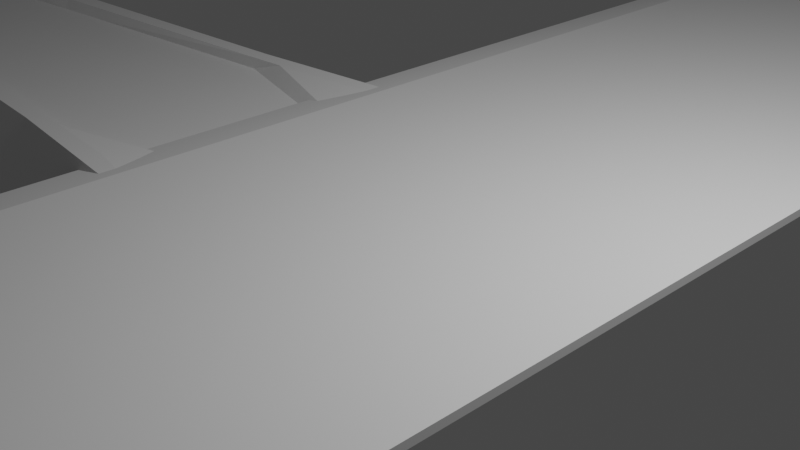 # Source: Ship.blend  (saved by Blender 2.93.21; exported with 4.5.12 LTS)
import bpy
from mathutils import Matrix  # noqa: F401  (used for matrix-valued properties, if any)

bpy.ops.wm.read_factory_settings(use_empty=True)
scene = bpy.context.scene
scene.name = 'Scene'

# ---- collections
col_collection = bpy.data.collections.new('Collection'); scene.collection.children.link(col_collection)

# ---- world
world_world = bpy.data.worlds.new('World'); scene.world = world_world
world_world.use_nodes = True; world_world.node_tree.nodes.clear()
_N = world_world.node_tree.nodes; _L = world_world.node_tree.links
n0 = _N.new('ShaderNodeOutputWorld'); n0.name = 'World Output'; n0.location = (300, 300)
n1 = _N.new('ShaderNodeBackground'); n1.name = 'Background'; n1.location = (10, 300)
n1.inputs[0].default_value = (0.05088, 0.05088, 0.05088, 1.0)
_L.new(n1.outputs[0], n0.inputs[0])
n0.is_active_output = True
world_world.color = (0.05088, 0.05088, 0.05088)
world_world.use_sun_shadow = False
world_world.sun_shadow_jitter_overblur = 0.0

# ---- cameras
cam_camera = bpy.data.cameras.new('Camera')
cam_camera.clip_end = 100.0
cam_camera.ortho_scale = 7.314

# ---- lights
light_light = bpy.data.lights.new('Light', 'POINT')
light_light.transmission_factor = 0.0
light_light.energy = 1000.0
light_light.shadow_soft_size = 0.1
light_light.shadow_maximum_resolution = 0.006
light_light.use_absolute_resolution = True

# ---- meshes
me_plane_001 = bpy.data.meshes.new('Plane.001')
me_plane_001.from_pydata([(-1.0, -1.0, 0.0), (1.0, -1.0, 0.3089), (-1.0, 1.0, 0.0), (1.0, 1.0, 0.3089), (-1.0, 0.0, 0.0), (1.0, 0.0, 0.2603), (1.0, 0.5, 0.2603), (-1.0, 0.5, 0.0), (-1.0, -0.5, 0.0), (1.0, -0.5, 0.2603), (1.0, -0.25, 0.2603), (-1.0, -0.25, 0.0), (-1.0, 0.25, 0.0), (1.0, 0.25, 0.2603), (1.0, 0.75, 0.2603), (-1.0, 0.75, 0.0), (-1.0, -0.75, 0.0), (1.0, -0.75, 0.2603), (1.0, 0.875, 0.2603), (-1.0, 0.875, 0.0), (-1.0, -0.875, 0.0), (1.0, -0.875, 0.2603), (-0.7432, -1.0, -1.147), (-0.7432, 1.0, -1.147), (-0.7432, 0.0, -0.2504), (-0.7432, 0.5, 0.0), (-0.7432, -0.5, 0.0), (-0.7432, -0.25, -0.2504), (-0.7432, 0.25, -0.2504), (-0.7432, 0.75, 0.0), (-0.7432, -0.75, 0.0), (-0.7432, 0.875, -0.4108), (-0.7432, -0.875, -0.4108), (0.8194, -1.0, 0.09364), (0.8194, 1.0, 0.09364), (0.8194, 0.0, -0.2504), (0.8194, 0.5, 0.0), (0.8194, -0.5, 0.0), (0.8194, -0.25, -0.2504), (0.8194, 0.25, -0.2504), (0.8194, 0.75, 0.0), (0.8194, -0.75, 0.0), (0.7004, 0.875, -0.1331), (0.7004, -0.875, -0.1331), (-0.9599, -0.875, 0.2151), (-0.9599, -1.0, 0.2151), (0.8194, -1.0, 0.3489), (1.0, -1.0, 0.3489), (1.0, 0.875, 0.3489), (1.0, 1.0, 0.3489), (-0.7432, 1.0, 0.3489), (-0.9599, 1.0, 0.2151), (-0.9599, 0.25, 0.2151), (-0.9599, 0.0, 0.2151), (1.0, -0.25, 0.3489), (1.0, 0.0, 0.3489), (-0.7432, 0.0, 0.3489), (1.0, 0.25, 0.3489), (1.0, 0.5, 0.3489), (-0.9599, 0.75, 0.2151), (-0.9599, 0.5, 0.2151), (-0.7432, 0.5, 0.3489), (-0.9599, -0.25, 0.2151), (-0.9599, -0.5, 0.2151), (1.0, -0.75, 0.3489), (1.0, -0.5, 0.3489), (-0.7432, -0.5, 0.3489), (-0.7432, -0.25, 0.3489), (-0.7432, 0.25, 0.3489), (1.0, 0.75, 0.3489), (-0.9599, 0.875, 0.2151), (-0.7432, 0.75, 0.3489), (-0.9599, -0.75, 0.2151), (1.0, -0.875, 0.3489), (-0.7432, -0.75, 0.3489), (-0.7432, 0.875, 0.3489), (-0.7432, -0.875, 0.3489), (-0.7432, -1.0, 0.3489), (0.8194, 1.0, 0.3489), (0.8194, 0.0, 0.3489), (0.8194, 0.5, 0.3489), (0.8194, -0.5, 0.3489), (0.8194, -0.25, 0.3489), (0.8194, 0.25, 0.3489), (0.8194, 0.75, 0.3489), (0.8194, -0.75, 0.3489), (0.8194, 0.875, 0.3489), (0.8194, -0.875, 0.3489)], [], [(34, 18, 42), (35, 10, 38), (36, 13, 39), (37, 17, 41), (37, 10, 9), (39, 5, 35), (40, 6, 36), (41, 21, 43), (40, 18, 14), (33, 21, 1), (0, 32, 22), (19, 29, 15), (20, 30, 32), (15, 25, 7), (12, 24, 4), (11, 26, 8), (8, 30, 16), (12, 25, 28), (4, 27, 11), (2, 31, 19), (22, 43, 33), (29, 42, 40), (30, 43, 32), (29, 36, 25), (28, 35, 24), (27, 37, 26), (26, 41, 30), (25, 39, 28), (24, 38, 27), (31, 34, 42), (48, 78, 86), (54, 79, 82), (57, 80, 83), (64, 81, 85), (65, 82, 81), (55, 83, 79), (58, 84, 80), (73, 85, 87), (69, 86, 84), (47, 87, 46), (77, 44, 45), (71, 70, 59), (76, 72, 44), (61, 59, 60), (56, 52, 53), (66, 62, 63), (74, 63, 72), (68, 60, 52), (67, 53, 62), (75, 51, 70), (46, 76, 77), (84, 75, 71), (87, 74, 76), (80, 71, 61), (79, 68, 56), (81, 67, 66), (85, 66, 74), (83, 61, 68), (82, 56, 67), (86, 50, 75), (11, 53, 4), (1, 73, 47), (6, 57, 13), (16, 63, 8), (0, 44, 20), (33, 77, 22), (7, 59, 15), (17, 73, 21), (1, 46, 33), (3, 78, 49), (12, 60, 7), (0, 77, 45), (3, 48, 18), (13, 55, 5), (34, 50, 78), (8, 62, 11), (18, 69, 14), (2, 50, 23), (9, 64, 17), (19, 51, 2), (4, 52, 12), (14, 58, 6), (5, 54, 10), (15, 70, 19), (10, 65, 9), (20, 72, 16), (0, 20, 32), (2, 23, 31), (34, 3, 18), (35, 5, 10), (36, 6, 13), (37, 9, 17), (37, 38, 10), (39, 13, 5), (40, 14, 6), (41, 17, 21), (40, 42, 18), (33, 43, 21), (19, 31, 29), (20, 16, 30), (15, 29, 25), (12, 28, 24), (11, 27, 26), (8, 26, 30), (12, 7, 25), (4, 24, 27), (22, 32, 43), (29, 31, 42), (30, 41, 43), (29, 40, 36), (28, 39, 35), (27, 38, 37), (26, 37, 41), (25, 36, 39), (24, 35, 38), (31, 23, 34), (48, 49, 78), (54, 55, 79), (57, 58, 80), (64, 65, 81), (65, 54, 82), (55, 57, 83), (58, 69, 84), (73, 64, 85), (69, 48, 86), (47, 73, 87), (77, 76, 44), (71, 75, 70), (76, 74, 72), (61, 71, 59), (56, 68, 52), (66, 67, 62), (74, 66, 63), (68, 61, 60), (67, 56, 53), (75, 50, 51), (46, 87, 76), (84, 86, 75), (87, 85, 74), (80, 84, 71), (79, 83, 68), (81, 82, 67), (85, 81, 66), (83, 80, 61), (82, 79, 56), (86, 78, 50), (11, 62, 53), (1, 21, 73), (6, 58, 57), (16, 72, 63), (0, 45, 44), (33, 46, 77), (7, 60, 59), (17, 64, 73), (1, 47, 46), (3, 34, 78), (12, 52, 60), (0, 22, 77), (3, 49, 48), (13, 57, 55), (34, 23, 50), (8, 63, 62), (18, 48, 69), (2, 51, 50), (9, 65, 64), (19, 70, 51), (4, 53, 52), (14, 69, 58), (5, 55, 54), (15, 59, 70), (10, 54, 65), (20, 44, 72)])
_uv = me_plane_001.uv_layers.new(name='UVMap')
_uv.uv.foreach_set('vector', [0.9097, 1.0, 1.0, 0.9375, 0.9097, 0.9375, 0.9097, 0.5, 1.0, 0.375, 0.9097, 0.375, 0.9097, 0.75, 1.0, 0.625, 0.9097, 0.625, 0.9097, 0.25, 1.0, 0.125, 0.9097, 0.125, 0.9097, 0.25, 1.0, 0.375, 1.0, 0.25, 0.9097, 0.625, 1.0, 0.5, 0.9097, 0.5, 0.9097, 0.875, 1.0, 0.75, 0.9097, 0.75, 0.9097, 0.125, 1.0, 0.0625, 0.9097, 0.0625, 0.9097, 0.875, 1.0, 0.9375, 1.0, 0.875, 0.9097, 0.0, 1.0, 0.0625, 1.0, 0.0, 0.0, 0.0, 0.1284, 0.0625, 0.1284, 0.0, 0.0, 0.9375, 0.1284, 0.875, 0.0, 0.875, 0.0, 0.0625, 0.1284, 0.125, 0.1284, 0.0625, 0.0, 0.875, 0.1284, 0.75, 0.0, 0.75, 0.0, 0.625, 0.1284, 0.5, 0.0, 0.5, 0.0, 0.375, 0.1284, 0.25, 0.0, 0.25, 0.0, 0.25, 0.1284, 0.125, 0.0, 0.125, 0.0, 0.625, 0.1284, 0.75, 0.1284, 0.625, 0.0, 0.5, 0.1284, 0.375, 0.0, 0.375, 0.0, 1.0, 0.1284, 0.9375, 0.0, 0.9375, 0.1284, 0.0, 0.9097, 0.0625, 0.9097, 0.0, 0.1284, 0.875, 0.9097, 0.9375, 0.9097, 0.875, 0.1284, 0.125, 0.9097, 0.0625, 0.1284, 0.0625, 0.1284, 0.875, 0.9097, 0.75, 0.1284, 0.75, 0.1284, 0.625, 0.9097, 0.5, 0.1284, 0.5, 0.1284, 0.375, 0.9097, 0.25, 0.1284, 0.25, 0.1284, 0.25, 0.9097, 0.125, 0.1284, 0.125, 0.1284, 0.75, 0.9097, 0.625, 0.1284, 0.625, 0.1284, 0.5, 0.9097, 0.375, 0.1284, 0.375, 0.1284, 0.9375, 0.9097, 1.0, 0.9097, 0.9375, 1.0, 0.9375, 0.9097, 1.0, 0.9097, 0.9375, 1.0, 0.375, 0.9097, 0.5, 0.9097, 0.375, 1.0, 0.625, 0.9097, 0.75, 0.9097, 0.625, 1.0, 0.125, 0.9097, 0.25, 0.9097, 0.125, 1.0, 0.25, 0.9097, 0.375, 0.9097, 0.25, 1.0, 0.5, 0.9097, 0.625, 0.9097, 0.5, 1.0, 0.75, 0.9097, 0.875, 0.9097, 0.75, 1.0, 0.0625, 0.9097, 0.125, 0.9097, 0.0625, 1.0, 0.875, 0.9097, 0.9375, 0.9097, 0.875, 1.0, 0.0, 0.9097, 0.0625, 0.9097, 0.0, 0.1284, 0.0, 0.0, 0.0625, 0.0, 0.0, 0.1284, 0.875, 0.0, 0.9375, 0.0, 0.875, 0.1284, 0.0625, 0.0, 0.125, 0.0, 0.0625, 0.1284, 0.75, 0.0, 0.875, 0.0, 0.75, 0.1284, 0.5, 0.0, 0.625, 0.0, 0.5, 0.1284, 0.25, 0.0, 0.375, 0.0, 0.25, 0.1284, 0.125, 0.0, 0.25, 0.0, 0.125, 0.1284, 0.625, 0.0, 0.75, 0.0, 0.625, 0.1284, 0.375, 0.0, 0.5, 0.0, 0.375, 0.1284, 0.9375, 0.0, 1.0, 0.0, 0.9375, 0.9097, 0.0, 0.1284, 0.0625, 0.1284, 0.0, 0.9097, 0.875, 0.1284, 0.9375, 0.1284, 0.875, 0.9097, 0.0625, 0.1284, 0.125, 0.1284, 0.0625, 0.9097, 0.75, 0.1284, 0.875, 0.1284, 0.75, 0.9097, 0.5, 0.1284, 0.625, 0.1284, 0.5, 0.9097, 0.25, 0.1284, 0.375, 0.1284, 0.25, 0.9097, 0.125, 0.1284, 0.25, 0.1284, 0.125, 0.9097, 0.625, 0.1284, 0.75, 0.1284, 0.625, 0.9097, 0.375, 0.1284, 0.5, 0.1284, 0.375, 0.9097, 0.9375, 0.1284, 1.0, 0.1284, 0.9375, 0.0, 0.375, 0.0, 0.5, 0.0, 0.5, 1.0, 0.0, 1.0, 0.0625, 1.0, 0.0, 1.0, 0.75, 1.0, 0.625, 1.0, 0.625, 0.0, 0.125, 0.0, 0.25, 0.0, 0.25, 0.0, 0.0, 0.0, 0.0625, 0.0, 0.0625, 0.9097, 0.0, 0.1284, 0.0, 0.1284, 0.0, 0.0, 0.75, 0.0, 0.875, 0.0, 0.875, 1.0, 0.125, 1.0, 0.0625, 1.0, 0.0625, 1.0, 0.0, 0.9097, 0.0, 0.9097, 0.0, 1.0, 1.0, 0.9097, 1.0, 1.0, 1.0, 0.0, 0.625, 0.0, 0.75, 0.0, 0.75, 0.0, 0.0, 0.1284, 0.0, 0.0, 0.0, 1.0, 1.0, 1.0, 0.9375, 1.0, 0.9375, 1.0, 0.625, 1.0, 0.5, 1.0, 0.5, 0.9097, 1.0, 0.1284, 1.0, 0.9097, 1.0, 0.0, 0.25, 0.0, 0.375, 0.0, 0.375, 1.0, 0.9375, 1.0, 0.875, 1.0, 0.875, 0.0, 1.0, 0.1284, 1.0, 0.1284, 1.0, 1.0, 0.25, 1.0, 0.125, 1.0, 0.125, 0.0, 0.9375, 0.0, 1.0, 0.0, 1.0, 0.0, 0.5, 0.0, 0.625, 0.0, 0.625, 1.0, 0.875, 1.0, 0.75, 1.0, 0.75, 1.0, 0.5, 1.0, 0.375, 1.0, 0.375, 0.0, 0.875, 0.0, 0.9375, 0.0, 0.9375, 1.0, 0.375, 1.0, 0.25, 1.0, 0.25, 0.0, 0.0625, 0.0, 0.125, 0.0, 0.125, 0.0, 0.0, 0.0, 0.0625, 0.1284, 0.0625, 0.0, 1.0, 0.1284, 1.0, 0.1284, 0.9375, 0.9097, 1.0, 1.0, 1.0, 1.0, 0.9375, 0.9097, 0.5, 1.0, 0.5, 1.0, 0.375, 0.9097, 0.75, 1.0, 0.75, 1.0, 0.625, 0.9097, 0.25, 1.0, 0.25, 1.0, 0.125, 0.9097, 0.25, 0.9097, 0.375, 1.0, 0.375, 0.9097, 0.625, 1.0, 0.625, 1.0, 0.5, 0.9097, 0.875, 1.0, 0.875, 1.0, 0.75, 0.9097, 0.125, 1.0, 0.125, 1.0, 0.0625, 0.9097, 0.875, 0.9097, 0.9375, 1.0, 0.9375, 0.9097, 0.0, 0.9097, 0.0625, 1.0, 0.0625, 0.0, 0.9375, 0.1284, 0.9375, 0.1284, 0.875, 0.0, 0.0625, 0.0, 0.125, 0.1284, 0.125, 0.0, 0.875, 0.1284, 0.875, 0.1284, 0.75, 0.0, 0.625, 0.1284, 0.625, 0.1284, 0.5, 0.0, 0.375, 0.1284, 0.375, 0.1284, 0.25, 0.0, 0.25, 0.1284, 0.25, 0.1284, 0.125, 0.0, 0.625, 0.0, 0.75, 0.1284, 0.75, 0.0, 0.5, 0.1284, 0.5, 0.1284, 0.375, 0.1284, 0.0, 0.1284, 0.0625, 0.9097, 0.0625, 0.1284, 0.875, 0.1284, 0.9375, 0.9097, 0.9375, 0.1284, 0.125, 0.9097, 0.125, 0.9097, 0.0625, 0.1284, 0.875, 0.9097, 0.875, 0.9097, 0.75, 0.1284, 0.625, 0.9097, 0.625, 0.9097, 0.5, 0.1284, 0.375, 0.9097, 0.375, 0.9097, 0.25, 0.1284, 0.25, 0.9097, 0.25, 0.9097, 0.125, 0.1284, 0.75, 0.9097, 0.75, 0.9097, 0.625, 0.1284, 0.5, 0.9097, 0.5, 0.9097, 0.375, 0.1284, 0.9375, 0.1284, 1.0, 0.9097, 1.0, 1.0, 0.9375, 1.0, 1.0, 0.9097, 1.0, 1.0, 0.375, 1.0, 0.5, 0.9097, 0.5, 1.0, 0.625, 1.0, 0.75, 0.9097, 0.75, 1.0, 0.125, 1.0, 0.25, 0.9097, 0.25, 1.0, 0.25, 1.0, 0.375, 0.9097, 0.375, 1.0, 0.5, 1.0, 0.625, 0.9097, 0.625, 1.0, 0.75, 1.0, 0.875, 0.9097, 0.875, 1.0, 0.0625, 1.0, 0.125, 0.9097, 0.125, 1.0, 0.875, 1.0, 0.9375, 0.9097, 0.9375, 1.0, 0.0, 1.0, 0.0625, 0.9097, 0.0625, 0.1284, 0.0, 0.1284, 0.0625, 0.0, 0.0625, 0.1284, 0.875, 0.1284, 0.9375, 0.0, 0.9375, 0.1284, 0.0625, 0.1284, 0.125, 0.0, 0.125, 0.1284, 0.75, 0.1284, 0.875, 0.0, 0.875, 0.1284, 0.5, 0.1284, 0.625, 0.0, 0.625, 0.1284, 0.25, 0.1284, 0.375, 0.0, 0.375, 0.1284, 0.125, 0.1284, 0.25, 0.0, 0.25, 0.1284, 0.625, 0.1284, 0.75, 0.0, 0.75, 0.1284, 0.375, 0.1284, 0.5, 0.0, 0.5, 0.1284, 0.9375, 0.1284, 1.0, 0.0, 1.0, 0.9097, 0.0, 0.9097, 0.0625, 0.1284, 0.0625, 0.9097, 0.875, 0.9097, 0.9375, 0.1284, 0.9375, 0.9097, 0.0625, 0.9097, 0.125, 0.1284, 0.125, 0.9097, 0.75, 0.9097, 0.875, 0.1284, 0.875, 0.9097, 0.5, 0.9097, 0.625, 0.1284, 0.625, 0.9097, 0.25, 0.9097, 0.375, 0.1284, 0.375, 0.9097, 0.125, 0.9097, 0.25, 0.1284, 0.25, 0.9097, 0.625, 0.9097, 0.75, 0.1284, 0.75, 0.9097, 0.375, 0.9097, 0.5, 0.1284, 0.5, 0.9097, 0.9375, 0.9097, 1.0, 0.1284, 1.0, 0.0, 0.375, 0.0, 0.375, 0.0, 0.5, 1.0, 0.0, 1.0, 0.0625, 1.0, 0.0625, 1.0, 0.75, 1.0, 0.75, 1.0, 0.625, 0.0, 0.125, 0.0, 0.125, 0.0, 0.25, 0.0, 0.0, 0.0, 0.0, 0.0, 0.0625, 0.9097, 0.0, 0.9097, 0.0, 0.1284, 0.0, 0.0, 0.75, 0.0, 0.75, 0.0, 0.875, 1.0, 0.125, 1.0, 0.125, 1.0, 0.0625, 1.0, 0.0, 1.0, 0.0, 0.9097, 0.0, 1.0, 1.0, 0.9097, 1.0, 0.9097, 1.0, 0.0, 0.625, 0.0, 0.625, 0.0, 0.75, 0.0, 0.0, 0.1284, 0.0, 0.1284, 0.0, 1.0, 1.0, 1.0, 1.0, 1.0, 0.9375, 1.0, 0.625, 1.0, 0.625, 1.0, 0.5, 0.9097, 1.0, 0.1284, 1.0, 0.1284, 1.0, 0.0, 0.25, 0.0, 0.25, 0.0, 0.375, 1.0, 0.9375, 1.0, 0.9375, 1.0, 0.875, 0.0, 1.0, 0.0, 1.0, 0.1284, 1.0, 1.0, 0.25, 1.0, 0.25, 1.0, 0.125, 0.0, 0.9375, 0.0, 0.9375, 0.0, 1.0, 0.0, 0.5, 0.0, 0.5, 0.0, 0.625, 1.0, 0.875, 1.0, 0.875, 1.0, 0.75, 1.0, 0.5, 1.0, 0.5, 1.0, 0.375, 0.0, 0.875, 0.0, 0.875, 0.0, 0.9375, 1.0, 0.375, 1.0, 0.375, 1.0, 0.25, 0.0, 0.0625, 0.0, 0.0625, 0.0, 0.125])
me_plane_001.use_remesh_fix_poles = True
me_plane_001.use_remesh_preserve_attributes = False
me_plane_001.update()
me_cube_003 = bpy.data.meshes.new('Cube.003')
me_cube_003.from_pydata([(-1.0, -0.1131, -1.0), (-1.0, -0.1942, 1.0), (-1.0, 0.1131, -1.0), (-1.0, 0.1942, 1.0), (1.0, -1.0, -1.0), (1.0, -1.0, 1.157), (1.0, 1.0, -1.0), (1.0, 1.0, 1.157), (-1.074, 0.0, -1.711), (-1.0, 0.0, 1.0), (1.0, 0.0, -1.323), (1.0, 0.0, 1.0), (-1.0, 0.0832, 1.0), (1.0, 0.0832, -1.0), (-1.0, 0.0832, -1.0), (1.0, 0.0832, 1.0), (0.452, 0.7792, -1.0), (0.452, 0.7792, 1.157), (0.452, 0.0, 1.0), (0.452, 0.0, -1.711), (0.452, 0.0832, -1.0), (0.452, 0.0832, 1.0), (-1.0, -0.0832, 1.0), (-0.06016, 0.6509, -1.0), (-0.06016, 0.0, -1.711), (-0.06016, 0.0832, -1.0), (1.0, -0.0832, -1.0), (-0.06016, 0.6509, 1.157), (-0.06016, 0.0, 1.0), (-0.06016, 0.0832, 1.0), (-1.0, -0.0832, -1.0), (-0.7287, 0.3035, -1.0), (-0.7287, 0.0, -1.711), (-0.7287, 0.0832, -1.0), (1.0, -0.0832, 1.0), (-0.7287, 0.3035, 1.157), (0.452, -0.7792, -1.0), (-0.7287, 0.0, 1.0), (-0.7287, 0.0832, 1.0), (-1.0, 0.1942, -0.598), (1.109, 1.0, -0.598), (0.452, -0.7792, 1.157), (1.0, 0.0, -1.166), (-1.0, 0.0, -1.166), (1.0, 0.0832, -0.598), (-1.0, 0.0832, -0.598), (0.452, -0.0832, -1.0), (0.452, 0.8381, -0.598), (-0.06016, 0.7098, -0.598), (0.452, -0.0832, 1.0), (-0.7287, 0.3624, -0.598), (-0.06016, -0.6509, -1.0), (-1.0, 0.2534, 0.6861), (1.109, 1.129, 0.6861), (-0.06016, -0.0832, -1.0), (-0.06016, -0.6509, 1.157), (1.0, 0.0, 0.5745), (-1.0, 0.0, 0.5745), (1.109, 0.0832, 0.6861), (-1.0, 0.0832, 0.6861), (0.452, 0.9081, 0.6861), (-0.06016, 0.7798, 0.6861), (-0.7287, 0.4324, 0.6861), (-0.06016, -0.0832, 1.0), (-0.7287, -0.3035, -1.0), (-0.7287, -0.0832, -1.0), (-0.7287, -0.3035, 1.157), (-0.7287, -0.0832, 1.0), (-1.0, -0.1942, -0.598), (1.109, -1.0, -0.598), (-0.06016, 0.5364, 1.157), (-0.06016, 0.5099, 1.0), (0.5117, 0.7034, 1.157), (-0.7287, 0.2853, 1.0), (-0.7287, 0.2196, 1.0), (0.452, 0.6842, 1.157), (0.452, 0.6819, 1.0), (0.03748, 0.5427, 1.0), (0.02178, 0.5601, 1.157), (-0.6244, 0.2691, 1.0), (-0.7014, 0.2945, 1.157), (0.632, 0.7424, 1.157), (-0.2526, 0.4452, 1.157), (1.0, -0.0832, -0.598), (-1.0, -0.0832, -0.598), (0.452, -0.8381, -0.598), (-0.06016, -0.7098, -0.598), (-0.7287, -0.3624, -0.598), (-1.0, -0.2534, 0.6861), (1.109, -1.129, 0.6861), (1.109, -0.0832, 0.6861), (-1.0, -0.0832, 0.6861), (0.452, -0.9081, 0.6861), (-0.06016, -0.7798, 0.6861), (-0.7287, -0.4324, 0.6861), (-0.06016, -0.5364, 1.157), (-0.06016, -0.5099, 1.0), (0.5117, -0.7034, 1.157), (-0.7287, -0.2853, 1.0), (-0.7287, -0.2196, 1.0), (0.452, -0.6842, 1.157), (0.452, -0.6819, 1.0), (0.03748, -0.5427, 1.0), (0.02178, -0.5601, 1.157), (-0.6244, -0.2691, 1.0), (-0.7014, -0.2945, 1.157), (0.632, -0.7424, 1.157), (-0.2526, -0.4452, 1.157)], [], [(59, 3, 52), (60, 7, 53), (66, 105, 98), (46, 54, 24), (57, 43, 84), (46, 24, 19), (12, 37, 38), (20, 10, 19), (58, 11, 56), (93, 41, 55), (7, 58, 53), (16, 13, 20), (3, 38, 74), (9, 59, 57), (92, 69, 89), (69, 26, 83), (88, 87, 94), (55, 103, 95), (85, 36, 4), (54, 32, 24), (17, 72, 81, 7), (23, 20, 25), (20, 24, 25), (21, 11, 15), (9, 91, 22), (9, 57, 91), (94, 55, 66), (61, 17, 60), (62, 27, 61), (0, 65, 64), (22, 67, 37), (25, 32, 33), (31, 25, 33), (5, 89, 90), (90, 56, 11), (27, 78, 75, 17), (29, 18, 21), (26, 10, 42), (93, 92, 41), (2, 33, 14), (14, 32, 8), (90, 11, 34), (54, 65, 32), (52, 35, 62), (69, 90, 89), (35, 80, 82, 70, 27), (38, 28, 29), (66, 55, 95, 107, 105), (39, 31, 2), (43, 8, 30), (88, 68, 87), (50, 23, 31), (48, 16, 23), (51, 46, 36), (0, 30, 65), (88, 94, 66), (43, 14, 8), (40, 13, 6), (67, 63, 28), (13, 42, 10), (55, 41, 100, 103), (87, 64, 51), (47, 6, 16), (45, 2, 14), (52, 50, 39), (92, 5, 41), (36, 26, 4), (62, 48, 50), (61, 47, 48), (93, 86, 85), (26, 42, 83), (94, 86, 93), (57, 45, 43), (40, 58, 44), (68, 64, 87), (44, 56, 42), (91, 84, 68), (83, 42, 56), (60, 40, 47), (59, 39, 45), (59, 12, 3), (60, 17, 7), (30, 32, 65), (51, 54, 46), (92, 85, 69), (91, 68, 88), (12, 9, 37), (20, 13, 10), (58, 15, 11), (63, 18, 28), (7, 15, 58), (16, 6, 13), (3, 12, 38), (9, 12, 59), (93, 85, 92), (86, 36, 85), (85, 4, 69), (69, 83, 90), (91, 88, 1), (49, 11, 18), (17, 75, 72), (23, 16, 20), (20, 19, 24), (21, 18, 11), (1, 67, 22), (36, 46, 26), (64, 54, 51), (61, 27, 17), (62, 35, 27), (67, 28, 37), (22, 37, 9), (25, 24, 32), (31, 23, 25), (49, 34, 11), (41, 5, 106, 97), (27, 70, 78), (29, 28, 18), (84, 30, 0), (64, 65, 54), (2, 31, 33), (14, 33, 32), (46, 10, 26), (1, 99, 67), (52, 3, 35), (57, 84, 91), (35, 73, 80), (38, 37, 28), (94, 93, 55), (39, 50, 31), (94, 87, 86), (69, 4, 26), (50, 48, 23), (48, 47, 16), (83, 56, 90), (63, 49, 18), (68, 0, 64), (43, 45, 14), (40, 44, 13), (86, 51, 36), (13, 44, 42), (30, 8, 32), (46, 19, 10), (47, 40, 6), (45, 39, 2), (52, 62, 50), (91, 1, 22), (5, 90, 34), (62, 61, 48), (61, 60, 47), (41, 97, 100), (43, 30, 84), (84, 0, 68), (57, 59, 45), (40, 53, 58), (88, 66, 1), (44, 58, 56), (87, 51, 86), (92, 89, 5), (60, 53, 40), (59, 52, 39), (75, 78, 77, 76), (76, 77, 21), (72, 75, 76), (76, 21, 15, 72), (74, 73, 3), (73, 35, 3), (80, 73, 74, 79), (79, 74, 38, 29), (78, 70, 71, 77), (77, 71, 29, 21), (7, 81, 72, 15), (70, 82, 71), (71, 82, 79, 29), (79, 82, 80), (100, 101, 102, 103), (101, 49, 102), (97, 101, 100), (101, 97, 34, 49), (99, 1, 98), (98, 1, 66), (105, 104, 99, 98), (104, 63, 67, 99), (103, 102, 96, 95), (102, 49, 63, 96), (5, 34, 97, 106), (95, 96, 107), (96, 63, 104, 107), (104, 105, 107)])
_uv = me_cube_003.uv_layers.new(name='UVMap')
_uv.uv.foreach_set('vector', [0.5858, 0.1354, 0.625, 0.25, 0.5858, 0.25, 0.5858, 0.4315, 0.625, 0.5, 0.5858, 0.5, 0.8411, 0.5, 0.8377, 0.5047, 0.8411, 0.5095, 0.3065, 0.6146, 0.2425, 0.6146, 0.2425, 0.625, 0.5858, 0.125, 0.4252, 0.125, 0.4252, 0.1354, 0.3065, 0.6146, 0.2425, 0.625, 0.3065, 0.625, 0.875, 0.6146, 0.8411, 0.625, 0.8411, 0.6146, 0.3065, 0.6146, 0.375, 0.625, 0.3065, 0.625, 0.5858, 0.6146, 0.625, 0.625, 0.5858, 0.625, 0.5858, 0.3675, 0.625, 0.4315, 0.625, 0.3675, 0.625, 0.5, 0.5858, 0.6146, 0.5858, 0.5, 0.3065, 0.5, 0.375, 0.6146, 0.3065, 0.6146, 0.875, 0.5, 0.8411, 0.6146, 0.8411, 0.5436, 0.625, 0.125, 0.5858, 0.1354, 0.5858, 0.125, 0.5858, 0.4315, 0.4252, 0.5, 0.5858, 0.5, 0.4252, 0.5, 0.375, 0.6146, 0.4252, 0.6146, 0.5858, 0.25, 0.4252, 0.2839, 0.5858, 0.2839, 0.7575, 0.5, 0.7473, 0.5183, 0.7575, 0.5231, 0.4252, 0.4315, 0.375, 0.4315, 0.375, 0.5, 0.2425, 0.6146, 0.1589, 0.625, 0.2425, 0.625, 0.6935, 0.5, 0.686, 0.5125, 0.671, 0.5137, 0.625, 0.5, 0.2425, 0.5, 0.3065, 0.6146, 0.2425, 0.6146, 0.3065, 0.6146, 0.2425, 0.625, 0.2425, 0.6146, 0.6935, 0.6146, 0.625, 0.625, 0.625, 0.6146, 0.625, 0.125, 0.5858, 0.1354, 0.625, 0.1354, 0.625, 0.125, 0.5858, 0.125, 0.5858, 0.1354, 0.5858, 0.2839, 0.625, 0.3675, 0.625, 0.2839, 0.5858, 0.3675, 0.625, 0.4315, 0.5858, 0.4315, 0.5858, 0.2839, 0.625, 0.3675, 0.5858, 0.3675, 0.125, 0.5, 0.1589, 0.6146, 0.1589, 0.5, 0.875, 0.6146, 0.8411, 0.6146, 0.8411, 0.625, 0.2425, 0.6146, 0.1589, 0.625, 0.1589, 0.6146, 0.1589, 0.5, 0.2425, 0.6146, 0.1589, 0.6146, 0.625, 0.5, 0.5858, 0.5, 0.5858, 0.6146, 0.5858, 0.6146, 0.5858, 0.625, 0.625, 0.625, 0.7575, 0.5, 0.7473, 0.5183, 0.6935, 0.5156, 0.6935, 0.5, 0.7575, 0.6146, 0.6935, 0.625, 0.6935, 0.6146, 0.375, 0.6146, 0.375, 0.625, 0.4252, 0.625, 0.5858, 0.3675, 0.5858, 0.4315, 0.625, 0.4315, 0.125, 0.5, 0.1589, 0.6146, 0.125, 0.6146, 0.125, 0.6146, 0.1589, 0.625, 0.125, 0.625, 0.5858, 0.6146, 0.625, 0.625, 0.625, 0.6146, 0.2425, 0.6146, 0.1589, 0.6146, 0.1589, 0.625, 0.5858, 0.25, 0.625, 0.2839, 0.5858, 0.2839, 0.4252, 0.5, 0.5858, 0.6146, 0.5858, 0.5, 0.8411, 0.5, 0.8377, 0.5047, 0.7816, 0.5213, 0.7575, 0.5231, 0.7575, 0.5, 0.8411, 0.6146, 0.7575, 0.625, 0.7575, 0.6146, 0.8411, 0.5, 0.7575, 0.5, 0.7575, 0.5231, 0.7816, 0.5213, 0.8377, 0.5047, 0.4252, 0.25, 0.375, 0.2839, 0.375, 0.25, 0.4252, 0.125, 0.375, 0.125, 0.375, 0.1354, 0.5858, 0.25, 0.4252, 0.25, 0.4252, 0.2839, 0.4252, 0.2839, 0.375, 0.3675, 0.375, 0.2839, 0.4252, 0.3675, 0.375, 0.4315, 0.375, 0.3675, 0.2425, 0.5, 0.3065, 0.6146, 0.3065, 0.5, 0.125, 0.5, 0.125, 0.6146, 0.1589, 0.6146, 0.5858, 0.25, 0.5858, 0.2839, 0.625, 0.2839, 0.4252, 0.125, 0.375, 0.1354, 0.375, 0.125, 0.4252, 0.5, 0.375, 0.6146, 0.375, 0.5, 0.8411, 0.6146, 0.7575, 0.6146, 0.7575, 0.625, 0.375, 0.6146, 0.4252, 0.625, 0.375, 0.625, 0.7575, 0.5, 0.6935, 0.5, 0.6935, 0.5156, 0.7473, 0.5183, 0.4252, 0.2839, 0.375, 0.2839, 0.375, 0.3675, 0.4252, 0.4315, 0.375, 0.5, 0.375, 0.4315, 0.4252, 0.1354, 0.375, 0.25, 0.375, 0.1354, 0.5858, 0.25, 0.4252, 0.2839, 0.4252, 0.25, 0.5858, 0.4315, 0.625, 0.5, 0.625, 0.4315, 0.3065, 0.5, 0.375, 0.6146, 0.375, 0.5, 0.5858, 0.2839, 0.4252, 0.3675, 0.4252, 0.2839, 0.5858, 0.3675, 0.4252, 0.4315, 0.4252, 0.3675, 0.5858, 0.3675, 0.4252, 0.3675, 0.4252, 0.4315, 0.375, 0.6146, 0.4252, 0.625, 0.4252, 0.6146, 0.5858, 0.2839, 0.4252, 0.3675, 0.5858, 0.3675, 0.5858, 0.125, 0.4252, 0.1354, 0.4252, 0.125, 0.4252, 0.5, 0.5858, 0.6146, 0.4252, 0.6146, 0.4252, 0.25, 0.375, 0.2839, 0.4252, 0.2839, 0.4252, 0.6146, 0.5858, 0.625, 0.4252, 0.625, 0.5858, 0.1354, 0.4252, 0.1354, 0.4252, 0.25, 0.4252, 0.6146, 0.4252, 0.625, 0.5858, 0.625, 0.5858, 0.4315, 0.4252, 0.5, 0.4252, 0.4315, 0.5858, 0.1354, 0.4252, 0.25, 0.4252, 0.1354, 0.5858, 0.1354, 0.625, 0.1354, 0.625, 0.25, 0.5858, 0.4315, 0.625, 0.4315, 0.625, 0.5, 0.125, 0.6146, 0.1589, 0.625, 0.1589, 0.6146, 0.2425, 0.5, 0.2425, 0.6146, 0.3065, 0.6146, 0.5858, 0.4315, 0.4252, 0.4315, 0.4252, 0.5, 0.5858, 0.1354, 0.4252, 0.25, 0.5858, 0.25, 0.875, 0.6146, 0.875, 0.625, 0.8411, 0.625, 0.3065, 0.6146, 0.375, 0.6146, 0.375, 0.625, 0.5858, 0.6146, 0.625, 0.6146, 0.625, 0.625, 0.7575, 0.6146, 0.6935, 0.625, 0.7575, 0.625, 0.625, 0.5, 0.625, 0.6146, 0.5858, 0.6146, 0.3065, 0.5, 0.375, 0.5, 0.375, 0.6146, 0.875, 0.5, 0.875, 0.6146, 0.8411, 0.6146, 0.625, 0.125, 0.625, 0.1354, 0.5858, 0.1354, 0.5858, 0.3675, 0.4252, 0.4315, 0.5858, 0.4315, 0.4252, 0.3675, 0.375, 0.4315, 0.4252, 0.4315, 0.4252, 0.4315, 0.375, 0.5, 0.4252, 0.5, 0.4252, 0.5, 0.4252, 0.6146, 0.5858, 0.6146, 0.5858, 0.1354, 0.5858, 0.25, 0.625, 0.25, 0.6935, 0.6146, 0.625, 0.625, 0.6935, 0.625, 0.6935, 0.5, 0.6935, 0.5156, 0.686, 0.5125, 0.2425, 0.5, 0.3065, 0.5, 0.3065, 0.6146, 0.3065, 0.6146, 0.3065, 0.625, 0.2425, 0.625, 0.6935, 0.6146, 0.6935, 0.625, 0.625, 0.625, 0.875, 0.5, 0.8411, 0.6146, 0.875, 0.6146, 0.3065, 0.5, 0.3065, 0.6146, 0.375, 0.6146, 0.1589, 0.5, 0.2425, 0.6146, 0.2425, 0.5, 0.5858, 0.3675, 0.625, 0.3675, 0.625, 0.4315, 0.5858, 0.2839, 0.625, 0.2839, 0.625, 0.3675, 0.8411, 0.6146, 0.7575, 0.625, 0.8411, 0.625, 0.875, 0.6146, 0.8411, 0.625, 0.875, 0.625, 0.2425, 0.6146, 0.2425, 0.625, 0.1589, 0.625, 0.1589, 0.5, 0.2425, 0.5, 0.2425, 0.6146, 0.6935, 0.6146, 0.625, 0.6146, 0.625, 0.625, 0.6935, 0.5, 0.625, 0.5, 0.671, 0.5137, 0.686, 0.5125, 0.7575, 0.5, 0.7575, 0.5231, 0.7473, 0.5183, 0.7575, 0.6146, 0.7575, 0.625, 0.6935, 0.625, 0.4252, 0.1354, 0.375, 0.1354, 0.375, 0.25, 0.1589, 0.5, 0.1589, 0.6146, 0.2425, 0.6146, 0.125, 0.5, 0.1589, 0.5, 0.1589, 0.6146, 0.125, 0.6146, 0.1589, 0.6146, 0.1589, 0.625, 0.3065, 0.6146, 0.375, 0.625, 0.375, 0.6146, 0.875, 0.5, 0.8411, 0.5436, 0.8411, 0.6146, 0.5858, 0.25, 0.625, 0.25, 0.625, 0.2839, 0.5858, 0.125, 0.4252, 0.1354, 0.5858, 0.1354, 0.8411, 0.5, 0.8411, 0.5095, 0.8377, 0.5047, 0.8411, 0.6146, 0.8411, 0.625, 0.7575, 0.625, 0.5858, 0.2839, 0.5858, 0.3675, 0.625, 0.3675, 0.4252, 0.25, 0.4252, 0.2839, 0.375, 0.2839, 0.5858, 0.2839, 0.4252, 0.2839, 0.4252, 0.3675, 0.4252, 0.5, 0.375, 0.5, 0.375, 0.6146, 0.4252, 0.2839, 0.4252, 0.3675, 0.375, 0.3675, 0.4252, 0.3675, 0.4252, 0.4315, 0.375, 0.4315, 0.4252, 0.6146, 0.5858, 0.625, 0.5858, 0.6146, 0.7575, 0.6146, 0.6935, 0.6146, 0.6935, 0.625, 0.4252, 0.25, 0.375, 0.25, 0.375, 0.2839, 0.4252, 0.125, 0.4252, 0.1354, 0.375, 0.1354, 0.4252, 0.5, 0.4252, 0.6146, 0.375, 0.6146, 0.4252, 0.3675, 0.375, 0.3675, 0.375, 0.4315, 0.375, 0.6146, 0.4252, 0.6146, 0.4252, 0.625, 0.125, 0.6146, 0.125, 0.625, 0.1589, 0.625, 0.3065, 0.6146, 0.3065, 0.625, 0.375, 0.625, 0.4252, 0.4315, 0.4252, 0.5, 0.375, 0.5, 0.4252, 0.1354, 0.4252, 0.25, 0.375, 0.25, 0.5858, 0.25, 0.5858, 0.2839, 0.4252, 0.2839, 0.5858, 0.1354, 0.625, 0.25, 0.625, 0.1354, 0.625, 0.5, 0.5858, 0.6146, 0.625, 0.6146, 0.5858, 0.2839, 0.5858, 0.3675, 0.4252, 0.3675, 0.5858, 0.3675, 0.5858, 0.4315, 0.4252, 0.4315, 0.6935, 0.5, 0.686, 0.5125, 0.6935, 0.5156, 0.4252, 0.125, 0.375, 0.1354, 0.4252, 0.1354, 0.4252, 0.1354, 0.375, 0.25, 0.4252, 0.25, 0.5858, 0.125, 0.5858, 0.1354, 0.4252, 0.1354, 0.4252, 0.5, 0.5858, 0.5, 0.5858, 0.6146, 0.5858, 0.25, 0.625, 0.2839, 0.625, 0.25, 0.4252, 0.6146, 0.5858, 0.6146, 0.5858, 0.625, 0.4252, 0.2839, 0.375, 0.3675, 0.4252, 0.3675, 0.5858, 0.4315, 0.5858, 0.5, 0.625, 0.5, 0.5858, 0.4315, 0.5858, 0.5, 0.4252, 0.5, 0.5858, 0.1354, 0.5858, 0.25, 0.4252, 0.25, 0.6935, 0.5156, 0.7473, 0.5183, 0.7453, 0.5218, 0.6935, 0.516, 0.6935, 0.516, 0.7453, 0.5218, 0.6935, 0.6146, 0.686, 0.5125, 0.6935, 0.5156, 0.6935, 0.516, 0.6935, 0.516, 0.6935, 0.6146, 0.625, 0.6146, 0.686, 0.5125, 0.8411, 0.5436, 0.8411, 0.5095, 0.875, 0.5, 0.8411, 0.5095, 0.8411, 0.5, 0.875, 0.5, 0.8377, 0.5047, 0.8411, 0.5095, 0.8411, 0.5436, 0.8281, 0.5179, 0.8281, 0.5179, 0.8411, 0.5436, 0.8411, 0.6146, 0.7575, 0.6146, 0.7473, 0.5183, 0.7575, 0.5231, 0.7575, 0.5285, 0.7453, 0.5218, 0.7453, 0.5218, 0.7575, 0.5285, 0.7575, 0.6146, 0.6935, 0.6146, 0.625, 0.5, 0.671, 0.5137, 0.686, 0.5125, 0.625, 0.6146, 0.7575, 0.5231, 0.7816, 0.5213, 0.7575, 0.5285, 0.7575, 0.5285, 0.7816, 0.5213, 0.8281, 0.5179, 0.7575, 0.6146, 0.8281, 0.5179, 0.7816, 0.5213, 0.8377, 0.5047, 0.6935, 0.5156, 0.6935, 0.516, 0.7453, 0.5218, 0.7473, 0.5183, 0.6935, 0.516, 0.6935, 0.6146, 0.7453, 0.5218, 0.686, 0.5125, 0.6935, 0.516, 0.6935, 0.5156, 0.6935, 0.516, 0.686, 0.5125, 0.625, 0.6146, 0.6935, 0.6146, 0.8411, 0.5436, 0.875, 0.5, 0.8411, 0.5095, 0.8411, 0.5095, 0.875, 0.5, 0.8411, 0.5, 0.8377, 0.5047, 0.8281, 0.5179, 0.8411, 0.5436, 0.8411, 0.5095, 0.8281, 0.5179, 0.7575, 0.6146, 0.8411, 0.6146, 0.8411, 0.5436, 0.7473, 0.5183, 0.7453, 0.5218, 0.7575, 0.5285, 0.7575, 0.5231, 0.7453, 0.5218, 0.6935, 0.6146, 0.7575, 0.6146, 0.7575, 0.5285, 0.625, 0.5, 0.625, 0.6146, 0.686, 0.5125, 0.671, 0.5137, 0.7575, 0.5231, 0.7575, 0.5285, 0.7816, 0.5213, 0.7575, 0.5285, 0.7575, 0.6146, 0.8281, 0.5179, 0.7816, 0.5213, 0.8281, 0.5179, 0.8377, 0.5047, 0.7816, 0.5213])
me_cube_003.use_remesh_fix_poles = True
me_cube_003.use_remesh_preserve_attributes = False
me_cube_003.update()

# ---- objects
ob_light = bpy.data.objects.new('Light', light_light)
ob_camera = bpy.data.objects.new('Camera', cam_camera)
ob_plane = bpy.data.objects.new('Plane', me_plane_001)
ob_cube = bpy.data.objects.new('Cube', me_cube_003)

# ---- transforms, parenting, visibility, modifiers, constraints
ob_light.location = (4.076, 1.005, 5.904)
ob_light.rotation_euler = (0.6503, 0.05522, 1.866)
ob_light.lock_rotations_4d = False
ob_light.empty_display_type = 'ARROWS'
ob_light.color = (0.0, 0.0, 0.0, 0.0)
ob_light.lineart.crease_threshold = 0.0
ob_camera.location = (7.359, -6.926, 4.958)
ob_camera.rotation_euler = (1.109, 0.0, 0.8149)
ob_camera.lock_rotations_4d = False
ob_camera.empty_display_type = 'ARROWS'
ob_camera.color = (0.0, 0.0, 0.0, 0.0)
ob_camera.display_type = 'WIRE'
ob_camera.lineart.crease_threshold = 0.0
ob_plane.location = (0.0, 0.0, 0.0)
ob_plane.scale = (3.0, 10.0, 1.0)
ob_cube.location = (-8.439, 0.0, -0.8552)
ob_cube.scale = (8.705, 2.25, 1.0)

# ---- collection membership
col_collection.objects.link(ob_light)
col_collection.objects.link(ob_camera)
col_collection.objects.link(ob_plane)
col_collection.objects.link(ob_cube)

# ---- scene / render settings (as saved in the file)
scene.camera = ob_camera
scene.frame_start = 1; scene.frame_end = 250; scene.frame_set(1)
scene.render.engine = 'BLENDER_EEVEE_NEXT'
scene.cycles.use_denoising = False
scene.cycles.samples = 128
scene.cycles.sampling_pattern = 'TABULATED_SOBOL'
scene.cycles.use_adaptive_sampling = False
scene.cycles.use_light_tree = False
scene.view_settings.view_transform = 'Filmic'
bpy.context.view_layer.update()
